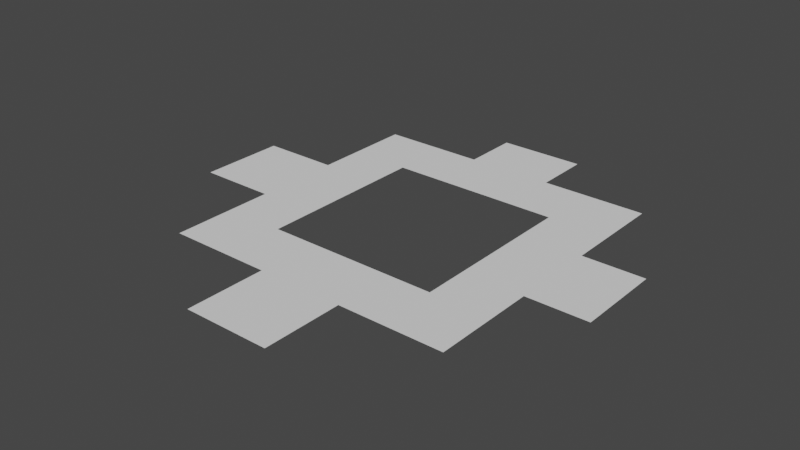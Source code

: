 # Source: case4.blend  (saved by Blender 3.0.42; exported with 4.5.12 LTS)
import bpy
from mathutils import Matrix  # noqa: F401  (used for matrix-valued properties, if any)

bpy.ops.wm.read_factory_settings(use_empty=True)
scene = bpy.context.scene
scene.name = 'Scene'

# ---- collections
col_collection = bpy.data.collections.new('Collection'); scene.collection.children.link(col_collection)

# ---- world
world_world = bpy.data.worlds.new('World'); scene.world = world_world
world_world.use_nodes = True; world_world.node_tree.nodes.clear()
_N = world_world.node_tree.nodes; _L = world_world.node_tree.links
n0 = _N.new('ShaderNodeOutputWorld'); n0.name = 'World Output'; n0.location = (300, 300)
n1 = _N.new('ShaderNodeBackground'); n1.name = 'Background'; n1.location = (10, 300)
n1.inputs[0].default_value = (0.05088, 0.05088, 0.05088, 1.0)
_L.new(n1.outputs[0], n0.inputs[0])
n0.is_active_output = True
world_world.color = (0.05088, 0.05088, 0.05088)
world_world.use_sun_shadow = False
world_world.sun_shadow_jitter_overblur = 0.0

# ---- meshes
me_plane = bpy.data.meshes.new('Plane')
me_plane.from_pydata([(-3.824, -3.885, -7.439e-07), (3.824, -3.885, -7.439e-07), (-3.824, 3.803, -7.439e-07), (3.824, 3.803, -7.439e-07), (2.238, -2.299, -7.439e-07), (-2.238, -2.299, -7.439e-07), (2.238, 2.217, -7.439e-07), (-2.238, 2.217, -7.439e-07), (-2.238, -0.04098, -7.439e-07), (-3.824, -0.04098, -7.439e-07), (-2.238, 1.088, -7.439e-07), (-3.824, 1.088, -7.439e-07), (-2.238, -1.17, -7.439e-07), (-3.824, -1.17, -7.439e-07), (1.49e-08, -2.299, -7.439e-07), (1.49e-08, -3.885, -7.439e-07), (-1.119, -2.299, -7.439e-07), (-1.119, -3.885, -7.439e-07), (1.119, -2.299, -7.439e-07), (1.119, -3.885, -7.439e-07), (2.238, -0.04098, -7.439e-07), (3.824, -0.04098, -7.439e-07), (2.238, 1.088, -7.439e-07), (3.824, 1.088, -7.439e-07), (2.238, -1.17, -7.439e-07), (3.824, -1.17, -7.439e-07), (1.49e-08, 2.217, -7.439e-07), (2.533e-07, 3.803, -7.439e-07), (-1.119, 2.217, -7.439e-07), (-1.119, 3.803, -7.439e-07), (1.119, 2.217, -7.439e-07), (1.119, 3.803, -7.439e-07), (-5.826, -0.04098, -7.439e-07), (-5.826, 1.088, -7.439e-07), (-5.826, -1.17, -7.439e-07), (2.533e-07, 5.291, -7.439e-07), (-1.119, 5.291, -7.439e-07), (1.119, 5.291, -7.439e-07), (5.419, -0.04098, -7.439e-07), (5.419, 1.088, -7.439e-07), (5.419, -1.17, -7.439e-07), (1.118e-08, -5.958, -7.439e-07), (-1.119, -5.958, -7.439e-07), (1.119, -5.958, -7.439e-07)], [], [(12, 8, 9, 13), (16, 5, 0, 17), (30, 6, 3, 31), (24, 4, 1, 25), (10, 7, 2, 11), (8, 10, 11, 9), (5, 12, 13, 0), (18, 14, 15, 19), (14, 16, 17, 15), (4, 18, 19, 1), (22, 20, 21, 23), (6, 22, 23, 3), (20, 24, 25, 21), (28, 26, 27, 29), (7, 28, 29, 2), (26, 30, 31, 27), (13, 9, 32, 34), (9, 11, 33, 32), (29, 27, 35, 36), (27, 31, 37, 35), (23, 21, 38, 39), (21, 25, 40, 38), (15, 17, 42, 41), (19, 15, 41, 43)])
me_plane.polygons.foreach_set('use_smooth', [True] * 24)
_uv = me_plane.uv_layers.new(name='UVMap')
_uv.uv.foreach_set('vector', [0.2086, 1.0, 0.2086, 1.0, 0.0, 1.0, 0.0, 1.0, 0.3543, 1.0, 0.2086, 1.0, 0.0, 1.0, 0.25, 1.0, 0.6457, 1.0, 0.7914, 1.0, 1.0, 1.0, 0.75, 1.0, 0.7914, 1.0, 0.7914, 1.0, 1.0, 1.0, 1.0, 1.0, 0.2086, 1.0, 0.2086, 1.0, 0.0, 1.0, 0.0, 1.0, 0.2086, 1.0, 0.2086, 1.0, 0.0, 1.0, 0.0, 1.0, 0.2086, 1.0, 0.2086, 1.0, 0.0, 1.0, 0.0, 1.0, 0.6457, 1.0, 0.5, 1.0, 0.5, 1.0, 0.75, 1.0, 0.5, 1.0, 0.3543, 1.0, 0.25, 1.0, 0.5, 1.0, 0.7914, 1.0, 0.6457, 1.0, 0.75, 1.0, 1.0, 1.0, 0.7914, 1.0, 0.7914, 1.0, 1.0, 1.0, 1.0, 1.0, 0.7914, 1.0, 0.7914, 1.0, 1.0, 1.0, 1.0, 1.0, 0.7914, 1.0, 0.7914, 1.0, 1.0, 1.0, 1.0, 1.0, 0.3543, 1.0, 0.5, 1.0, 0.5, 1.0, 0.25, 1.0, 0.2086, 1.0, 0.3543, 1.0, 0.25, 1.0, 0.0, 1.0, 0.5, 1.0, 0.6457, 1.0, 0.75, 1.0, 0.5, 1.0, 0.0, 1.0, 0.0, 1.0, 0.0, 1.0, 0.0, 1.0, 0.0, 1.0, 0.0, 1.0, 0.0, 1.0, 0.0, 1.0, 0.25, 1.0, 0.5, 1.0, 0.5, 1.0, 0.25, 1.0, 0.5, 1.0, 0.75, 1.0, 0.75, 1.0, 0.5, 1.0, 1.0, 1.0, 1.0, 1.0, 1.0, 1.0, 1.0, 1.0, 1.0, 1.0, 1.0, 1.0, 1.0, 1.0, 1.0, 1.0, 0.5, 1.0, 0.25, 1.0, 0.25, 1.0, 0.5, 1.0, 0.75, 1.0, 0.5, 1.0, 0.5, 1.0, 0.75, 1.0])
me_plane.use_remesh_fix_poles = True
me_plane.use_remesh_preserve_attributes = False
me_plane.update()
me_plane.normals_split_custom_set([tuple(v) for v in zip(*[iter([0.0, 0.0, 1.0, 0.0, 0.0, 1.0, 0.0, 0.0, 1.0, 0.0, 0.0, 1.0, 0.0, 0.0, 1.0, 0.0, 0.0, 1.0, 0.0, 0.0, 1.0, 0.0, 0.0, 1.0, 0.0, 0.0, 1.0, -3.729e-14, 0.0, 1.0, -3.729e-14, 0.0, 1.0, 0.0, 0.0, 1.0, 1.587e-14, 0.0, 1.0, 0.0, 0.0, 1.0, 0.0, 0.0, 1.0, 1.058e-14, 0.0, 1.0, 3.729e-14, 0.0, 1.0, 3.729e-14, 0.0, 1.0, 3.729e-14, 0.0, 1.0, 2.486e-14, 0.0, 1.0, 0.0, 0.0, 1.0, 3.729e-14, 0.0, 1.0, 2.486e-14, 0.0, 1.0, 0.0, 0.0, 1.0, 0.0, 0.0, 1.0, 0.0, 0.0, 1.0, 0.0, 0.0, 1.0, 0.0, 0.0, 1.0, 0.0, 0.0, 1.0, 0.0, 0.0, 1.0, 0.0, 0.0, 1.0, 0.0, 0.0, 1.0, 0.0, 0.0, 1.0, 0.0, 0.0, 1.0, 0.0, 0.0, 1.0, 0.0, 0.0, 1.0, 0.0, 0.0, 1.0, 0.0, 0.0, 1.0, 0.0, 0.0, 1.0, 0.0, 0.0, 1.0, -5.316e-14, 0.0, 1.0, 7.549e-21, 0.0, 1.0, -3.775e-21, 0.0, 1.0, -3.544e-14, 0.0, 1.0, -3.729e-14, 0.0, 1.0, -5.316e-14, 0.0, 1.0, -3.544e-14, 0.0, 1.0, -3.729e-14, 0.0, 1.0, 7.549e-21, 0.0, 1.0, 1.587e-14, 0.0, 1.0, 1.058e-14, 0.0, 1.0, -3.775e-21, 0.0, 1.0, 0.0, 0.0, 1.0, 0.0, 0.0, 1.0, 0.0, 0.0, 1.0, 0.0, 0.0, 1.0, 3.729e-14, 0.0, 1.0, 0.0, 0.0, 1.0, 0.0, 0.0, 1.0, 3.729e-14, 0.0, 1.0, 0.0, 0.0, 1.0, 0.0, 0.0, 1.0, 0.0, 0.0, 1.0, 0.0, 0.0, 1.0, 0.0, 0.0, 1.0, 0.0, 0.0, 1.0, 0.0, 0.0, 1.0, 0.0, 0.0, 1.0, 0.0, 0.0, 1.0, 2.486e-14, 0.0, 1.0, 0.0, 0.0, 1.0, 0.0, 0.0, 1.0, 0.0, 0.0, 1.0, 0.0, 0.0, 1.0, 0.0, 0.0, 1.0, 0.0, 0.0, 1.0, 0.0, 0.0, 1.0, 0.0, 0.0, 1.0, 0.0, 0.0, 1.0, 0.0, 0.0, 1.0, -3.544e-14, 0.0, 1.0, -3.775e-21, 0.0, 1.0, 0.0, 0.0, 1.0, 0.0, 0.0, 1.0, -3.775e-21, 0.0, 1.0, 1.058e-14, 0.0, 1.0, 0.0, 0.0, 1.0, 0.0, 0.0, 1.0, 0.0, 0.0, 1.0, 0.0, 0.0, 1.0, 0.0, 0.0, 1.0, 0.0, 0.0, 1.0, 0.0, 0.0, 1.0, 0.0, 0.0, 1.0, 0.0, 0.0, 1.0, 0.0, 0.0, 1.0])] * 3)])

# ---- objects
ob_empty = bpy.data.objects.new('Empty', None)
ob_plane = bpy.data.objects.new('Plane', me_plane)

# ---- transforms, parenting, visibility, modifiers, constraints
ob_empty.location = (0.0, 0.0, 0.0)
ob_empty.empty_display_type = 'IMAGE'
ob_empty.empty_display_size = 5.0
ob_plane.location = (0.0, 0.0, 0.0)
ob_plane.color = (0.8, 0.8, 0.8, 1.0)

# ---- collection membership
col_collection.objects.link(ob_empty)
col_collection.objects.link(ob_plane)

# ---- scene / render settings (as saved in the file)
scene.frame_start = 1; scene.frame_end = 250; scene.frame_set(1)
scene.render.engine = 'BLENDER_EEVEE_NEXT'
scene.cycles.sampling_pattern = 'TABULATED_SOBOL'
scene.cycles.use_light_tree = False
scene.view_settings.view_transform = 'Filmic'
bpy.context.view_layer.update()

# ---- added for rendering (the .blend has no active camera and no usable light): camera, sun
cam_auto = bpy.data.cameras.new('AutoCamera')
cam_auto.lens = 50.0
cam_auto.sensor_width = 36.0
cam_auto.clip_end = 1000.0
ob_auto_camera = bpy.data.objects.new('AutoCamera', cam_auto)
scene.collection.objects.link(ob_auto_camera)
ob_auto_camera.location = (14.5125, -17.9928, 11.773)
ob_auto_camera.rotation_euler = (1.09748, -7.21219e-08, 0.694738)
scene.camera = ob_auto_camera
light_auto_sun = bpy.data.lights.new('AutoSun', 'SUN')
light_auto_sun.energy = 3.0
light_auto_sun.angle = 0.0523599
ob_auto_sun = bpy.data.objects.new('AutoSun', light_auto_sun)
scene.collection.objects.link(ob_auto_sun)
ob_auto_sun.rotation_euler = (0.872665, 0.174533, 0.523599)
bpy.context.view_layer.update()

